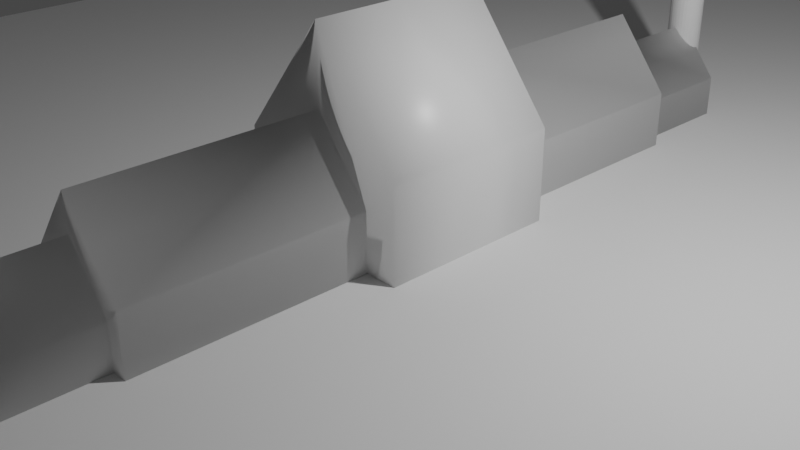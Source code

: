 # Source: linking_obj.blend  (saved by Blender 2.80.73; exported with 4.5.12 LTS)
import bpy
from mathutils import Matrix  # noqa: F401  (used for matrix-valued properties, if any)

bpy.ops.wm.read_factory_settings(use_empty=True)
scene = bpy.context.scene
scene.name = 'Scene'

# ---- collections
col_collection = bpy.data.collections.new('Collection'); scene.collection.children.link(col_collection)
col_example_obj_collection = bpy.data.collections.new('example_obj_collection'); scene.collection.children.link(col_example_obj_collection)

# ---- materials (node trees are filled in below, after node groups)
mat_material = bpy.data.materials.new('Material')
mat_material.alpha_threshold = 0.0
mat_material.use_transparent_shadow = False
mat_material.line_color = (0.0, 0.0, 0.0, 1.0)

# ---- material node trees
mat_material.use_nodes = True; mat_material.node_tree.nodes.clear()
_N = mat_material.node_tree.nodes; _L = mat_material.node_tree.links
n0 = _N.new('ShaderNodeOutputMaterial'); n0.name = 'Material Output'; n0.location = (300, 300)
n1 = _N.new('ShaderNodeBsdfPrincipled'); n1.name = 'Principled BSDF'; n1.location = (10, 300)
n1.distribution = 'GGX'
n1.subsurface_method = 'BURLEY'
n1.inputs[2].default_value = 0.4
n1.inputs[3].default_value = 1.45
n1.inputs[27].default_value = (0.0, 0.0, 0.0, 1.0)
n1.inputs[28].default_value = 1.0
_L.new(n1.outputs[0], n0.inputs[0])
n0.is_active_output = True

# ---- world
world_world = bpy.data.worlds.new('World'); scene.world = world_world
world_world.use_nodes = True; world_world.node_tree.nodes.clear()
_N = world_world.node_tree.nodes; _L = world_world.node_tree.links
n0 = _N.new('ShaderNodeOutputWorld'); n0.name = 'World Output'; n0.location = (300, 300)
n1 = _N.new('ShaderNodeBackground'); n1.name = 'Background'; n1.location = (10, 300)
n1.inputs[0].default_value = (0.05088, 0.05088, 0.05088, 1.0)
_L.new(n1.outputs[0], n0.inputs[0])
n0.is_active_output = True
world_world.color = (0.05088, 0.05088, 0.05088)
world_world.use_sun_shadow = False
world_world.sun_shadow_jitter_overblur = 0.0

# ---- cameras
cam_camera = bpy.data.cameras.new('Camera')
cam_camera.clip_end = 100.0
cam_camera.ortho_scale = 7.314

# ---- lights
light_light = bpy.data.lights.new('Light', 'POINT')
light_light.transmission_factor = 0.0
light_light.energy = 1000.0
light_light.shadow_soft_size = 0.1
light_light.shadow_maximum_resolution = 0.006
light_light.use_absolute_resolution = True

# ---- meshes
me_cube = bpy.data.meshes.new('Cube')
me_cube.from_pydata([(1.0, 1.0, 1.0), (1.0, 1.0, -1.0), (0.0, 1.0, 1.435), (0.0, 1.0, -1.435), (-1.0, 1.0, 1.0), (-1.0, 1.0, -1.0), (0.0, 1.0, 2.266), (0.0, 1.0, -2.266), (0.6334, 1.0, -0.6334), (-0.6334, 1.0, -0.6334), (0.6334, 1.0, 0.6334), (-0.6334, 1.0, 0.6334), (0.6334, 3.533, -0.6334), (-0.6334, 3.533, -0.6334), (0.6334, 3.533, 0.6334), (-0.6334, 3.533, 0.6334), (0.4647, 3.533, -0.4647), (-0.4647, 3.533, -0.4647), (0.4647, 3.533, 0.4647), (-0.4647, 3.533, 0.4647), (0.4647, 4.862, -0.4647), (-0.4647, 4.862, -0.4647), (0.4647, 4.862, 0.4647), (-0.4647, 4.862, 0.4647), (-1.0, 0.0, -1.0), (1.0, 0.0, 1.0), (-1.0, 0.0, 1.0), (1.0, 0.0, -1.0), (0.0, 3.533, -1.435), (0.0, 3.533, 1.435), (0.0, 3.533, -1.053), (0.0, 3.533, 1.053), (0.0, 4.862, -1.053), (0.0, 4.862, 1.053), (0.0, 0.0, -2.266), (0.0, 0.0, 2.266), (4.259e-08, 5.06, -3.709), (4.259e-08, 5.06, 3.709), (0.03858, 5.056, -3.709), (0.03858, 5.056, 3.709), (0.07567, 5.045, -3.709), (0.07567, 5.045, 3.709), (0.1099, 5.026, -3.709), (0.1099, 5.026, 3.709), (0.1398, 5.002, -3.709), (0.1398, 5.002, 3.709), (0.1644, 4.972, -3.709), (0.1644, 4.972, 3.709), (0.1827, 4.938, -3.709), (0.1827, 4.938, 3.709), (0.1939, 4.901, -3.709), (0.1939, 4.901, 3.709), (0.1977, 4.862, -3.709), (0.1977, 4.862, 3.709), (0.1939, 4.823, -3.709), (0.1939, 4.823, 3.709), (0.1827, 4.786, -3.709), (0.1827, 4.786, 3.709), (0.1644, 4.752, -3.709), (0.1644, 4.752, 3.709), (0.1398, 4.722, -3.709), (0.1398, 4.722, 3.709), (0.1099, 4.698, -3.709), (0.1099, 4.698, 3.709), (0.07567, 4.679, -3.709), (0.07567, 4.679, 3.709), (0.03858, 4.668, -3.709), (0.03858, 4.668, 3.709), (-2.185e-08, 4.664, -3.709), (-2.185e-08, 4.664, 3.709), (-0.03858, 4.668, -3.709), (-0.03858, 4.668, 3.709), (-0.07567, 4.679, -3.709), (-0.07567, 4.679, 3.709), (-0.1099, 4.698, -3.709), (-0.1099, 4.698, 3.709), (-0.1398, 4.722, -3.709), (-0.1398, 4.722, 3.709), (-0.1644, 4.752, -3.709), (-0.1644, 4.752, 3.709), (-0.1827, 4.786, -3.709), (-0.1827, 4.786, 3.709), (-0.1939, 4.823, -3.709), (-0.1939, 4.823, 3.709), (-0.1977, 4.862, -3.709), (-0.1977, 4.862, 3.709), (-0.1939, 4.901, -3.709), (-0.1939, 4.901, 3.709), (-0.1827, 4.938, -3.709), (-0.1827, 4.938, 3.709), (-0.1644, 4.972, -3.709), (-0.1644, 4.972, 3.709), (-0.1398, 5.002, -3.709), (-0.1398, 5.002, 3.709), (-0.1099, 5.026, -3.709), (-0.1099, 5.026, 3.709), (-0.07567, 5.045, -3.709), (-0.07567, 5.045, 3.709), (-0.03858, 5.056, -3.709), (-0.03858, 5.056, 3.709)], [], [(19, 31, 33, 23), (16, 30, 32, 20), (24, 26, 4, 5), (5, 7, 34, 24), (21, 23, 33, 32), (7, 5, 9, 3), (9, 11, 15, 13), (6, 0, 10, 2), (0, 1, 8, 10), (5, 4, 11, 9), (29, 14, 18, 31), (3, 9, 13, 28), (2, 10, 14, 29), (10, 8, 12, 14), (17, 19, 23, 21), (14, 12, 16, 18), (13, 15, 19, 17), (28, 13, 17, 30), (32, 33, 22, 20), (30, 17, 21, 32), (31, 18, 22, 33), (18, 16, 20, 22), (1, 0, 25, 27), (7, 1, 27, 34), (0, 6, 35, 25), (6, 4, 26, 35), (12, 28, 30, 16), (11, 2, 29, 15), (8, 3, 28, 12), (15, 29, 31, 19), (4, 6, 2, 11), (1, 7, 3, 8), (36, 37, 39, 38), (38, 39, 41, 40), (40, 41, 43, 42), (42, 43, 45, 44), (44, 45, 47, 46), (46, 47, 49, 48), (48, 49, 51, 50), (50, 51, 53, 52), (52, 53, 55, 54), (54, 55, 57, 56), (56, 57, 59, 58), (58, 59, 61, 60), (60, 61, 63, 62), (62, 63, 65, 64), (64, 65, 67, 66), (66, 67, 69, 68), (68, 69, 71, 70), (70, 71, 73, 72), (72, 73, 75, 74), (74, 75, 77, 76), (76, 77, 79, 78), (78, 79, 81, 80), (80, 81, 83, 82), (82, 83, 85, 84), (84, 85, 87, 86), (86, 87, 89, 88), (88, 89, 91, 90), (90, 91, 93, 92), (92, 93, 95, 94), (94, 95, 97, 96), (39, 37, 99, 97, 95, 93, 91, 89, 87, 85, 83, 81, 79, 77, 75, 73, 71, 69, 67, 65, 63, 61, 59, 57, 55, 53, 51, 49, 47, 45, 43, 41), (96, 97, 99, 98), (98, 99, 37, 36), (36, 38, 40, 42, 44, 46, 48, 50, 52, 54, 56, 58, 60, 62, 64, 66, 68, 70, 72, 74, 76, 78, 80, 82, 84, 86, 88, 90, 92, 94, 96, 98)])
me_cube.polygons.foreach_set('use_smooth', [1, 1, 1, 1, 1, 1, 1, 1, 1, 1, 1, 1, 1, 1, 1, 1, 1, 1, 1, 1, 1, 1, 1, 1, 1, 1, 1, 1, 1, 1, 1, 1, 0, 0, 0, 0, 0, 0, 0, 0, 0, 0, 0, 0, 0, 0, 0, 0, 0, 0, 0, 0, 0, 0, 0, 0, 0, 0, 0, 0, 0, 0, 0, 0, 0, 0])
_uv = me_cube.uv_layers.new(name='UVMap')
_uv.uv.foreach_set('vector', [0.625, 0.0, 0.5, 0.0, 0.5, 0.0, 0.625, 0.0, 0.625, 0.75, 0.5, 0.75, 0.5, 0.75, 0.625, 0.75, 0.375, 0.625, 0.625, 0.625, 0.625, 0.75, 0.375, 0.75, 0.375, 0.75, 0.5, 0.75, 0.5, 0.875, 0.375, 0.875, 0.625, 0.5, 0.875, 0.5, 0.875, 0.625, 0.625, 0.625, 0.5, 0.75, 0.375, 0.75, 0.375, 0.75, 0.5, 0.75, 0.375, 0.75, 0.625, 0.75, 0.625, 0.75, 0.375, 0.75, 0.5, 0.0, 0.375, 0.0, 0.375, 0.0, 0.5, 0.0, 0.375, 0.5, 0.125, 0.5, 0.125, 0.5, 0.375, 0.5, 0.375, 0.75, 0.625, 0.75, 0.625, 0.75, 0.375, 0.75, 0.5, 0.0, 0.375, 0.0, 0.375, 0.0, 0.5, 0.0, 0.5, 0.75, 0.375, 0.75, 0.375, 0.75, 0.5, 0.75, 0.5, 0.0, 0.375, 0.0, 0.375, 0.0, 0.5, 0.0, 0.375, 0.5, 0.125, 0.5, 0.125, 0.5, 0.375, 0.5, 0.375, 0.75, 0.625, 0.75, 0.625, 0.75, 0.375, 0.75, 0.375, 0.5, 0.125, 0.5, 0.125, 0.5, 0.375, 0.5, 0.375, 0.75, 0.625, 0.75, 0.625, 0.75, 0.375, 0.75, 0.5, 0.75, 0.375, 0.75, 0.375, 0.75, 0.5, 0.75, 0.625, 0.625, 0.875, 0.625, 0.875, 0.75, 0.625, 0.75, 0.5, 0.75, 0.375, 0.75, 0.375, 0.75, 0.5, 0.75, 0.5, 0.0, 0.375, 0.0, 0.375, 0.0, 0.5, 0.0, 0.375, 0.5, 0.125, 0.5, 0.125, 0.5, 0.375, 0.5, 0.125, 0.5, 0.375, 0.5, 0.375, 0.625, 0.125, 0.625, 0.5, 0.75, 0.625, 0.75, 0.625, 0.875, 0.5, 0.875, 0.375, 0.0, 0.5, 0.0, 0.5, 0.125, 0.375, 0.125, 0.5, 0.0, 0.625, 0.0, 0.625, 0.125, 0.5, 0.125, 0.625, 0.75, 0.5, 0.75, 0.5, 0.75, 0.625, 0.75, 0.625, 0.0, 0.5, 0.0, 0.5, 0.0, 0.625, 0.0, 0.625, 0.75, 0.5, 0.75, 0.5, 0.75, 0.625, 0.75, 0.625, 0.0, 0.5, 0.0, 0.5, 0.0, 0.625, 0.0, 0.625, 0.0, 0.5, 0.0, 0.5, 0.0, 0.625, 0.0, 0.625, 0.75, 0.5, 0.75, 0.5, 0.75, 0.625, 0.75, 1.0, 0.5, 1.0, 1.0, 0.9688, 1.0, 0.9688, 0.5, 0.9688, 0.5, 0.9688, 1.0, 0.9375, 1.0, 0.9375, 0.5, 0.9375, 0.5, 0.9375, 1.0, 0.9062, 1.0, 0.9062, 0.5, 0.9062, 0.5, 0.9062, 1.0, 0.875, 1.0, 0.875, 0.5, 0.875, 0.5, 0.875, 1.0, 0.8438, 1.0, 0.8438, 0.5, 0.8438, 0.5, 0.8438, 1.0, 0.8125, 1.0, 0.8125, 0.5, 0.8125, 0.5, 0.8125, 1.0, 0.7812, 1.0, 0.7812, 0.5, 0.7812, 0.5, 0.7812, 1.0, 0.75, 1.0, 0.75, 0.5, 0.75, 0.5, 0.75, 1.0, 0.7188, 1.0, 0.7188, 0.5, 0.7188, 0.5, 0.7188, 1.0, 0.6875, 1.0, 0.6875, 0.5, 0.6875, 0.5, 0.6875, 1.0, 0.6562, 1.0, 0.6562, 0.5, 0.6562, 0.5, 0.6562, 1.0, 0.625, 1.0, 0.625, 0.5, 0.625, 0.5, 0.625, 1.0, 0.5938, 1.0, 0.5938, 0.5, 0.5938, 0.5, 0.5938, 1.0, 0.5625, 1.0, 0.5625, 0.5, 0.5625, 0.5, 0.5625, 1.0, 0.5312, 1.0, 0.5312, 0.5, 0.5312, 0.5, 0.5312, 1.0, 0.5, 1.0, 0.5, 0.5, 0.5, 0.5, 0.5, 1.0, 0.4688, 1.0, 0.4688, 0.5, 0.4688, 0.5, 0.4688, 1.0, 0.4375, 1.0, 0.4375, 0.5, 0.4375, 0.5, 0.4375, 1.0, 0.4062, 1.0, 0.4062, 0.5, 0.4062, 0.5, 0.4062, 1.0, 0.375, 1.0, 0.375, 0.5, 0.375, 0.5, 0.375, 1.0, 0.3438, 1.0, 0.3438, 0.5, 0.3438, 0.5, 0.3438, 1.0, 0.3125, 1.0, 0.3125, 0.5, 0.3125, 0.5, 0.3125, 1.0, 0.2812, 1.0, 0.2812, 0.5, 0.2812, 0.5, 0.2812, 1.0, 0.25, 1.0, 0.25, 0.5, 0.25, 0.5, 0.25, 1.0, 0.2188, 1.0, 0.2188, 0.5, 0.2188, 0.5, 0.2188, 1.0, 0.1875, 1.0, 0.1875, 0.5, 0.1875, 0.5, 0.1875, 1.0, 0.1562, 1.0, 0.1562, 0.5, 0.1562, 0.5, 0.1562, 1.0, 0.125, 1.0, 0.125, 0.5, 0.125, 0.5, 0.125, 1.0, 0.09375, 1.0, 0.09375, 0.5, 0.09375, 0.5, 0.09375, 1.0, 0.0625, 1.0, 0.0625, 0.5, 0.2968, 0.4854, 0.25, 0.49, 0.2032, 0.4854, 0.1582, 0.4717, 0.1167, 0.4496, 0.08029, 0.4197, 0.05045, 0.3833, 0.02827, 0.3418, 0.01461, 0.2968, 0.01, 0.25, 0.01461, 0.2032, 0.02827, 0.1582, 0.05045, 0.1167, 0.08029, 0.08029, 0.1167, 0.05045, 0.1582, 0.02827, 0.2032, 0.01461, 0.25, 0.01, 0.2968, 0.01461, 0.3418, 0.02827, 0.3833, 0.05045, 0.4197, 0.08029, 0.4496, 0.1167, 0.4717, 0.1582, 0.4854, 0.2032, 0.49, 0.25, 0.4854, 0.2968, 0.4717, 0.3418, 0.4496, 0.3833, 0.4197, 0.4197, 0.3833, 0.4496, 0.3418, 0.4717, 0.0625, 0.5, 0.0625, 1.0, 0.03125, 1.0, 0.03125, 0.5, 0.03125, 0.5, 0.03125, 1.0, 0.0, 1.0, 0.0, 0.5, 0.75, 0.49, 0.7968, 0.4854, 0.8418, 0.4717, 0.8833, 0.4496, 0.9197, 0.4197, 0.9496, 0.3833, 0.9717, 0.3418, 0.9854, 0.2968, 0.99, 0.25, 0.9854, 0.2032, 0.9717, 0.1582, 0.9496, 0.1167, 0.9197, 0.08029, 0.8833, 0.05045, 0.8418, 0.02827, 0.7968, 0.01461, 0.75, 0.01, 0.7032, 0.01461, 0.6582, 0.02827, 0.6167, 0.05045, 0.5803, 0.08029, 0.5504, 0.1167, 0.5283, 0.1582, 0.5146, 0.2032, 0.51, 0.25, 0.5146, 0.2968, 0.5283, 0.3418, 0.5504, 0.3833, 0.5803, 0.4197, 0.6167, 0.4496, 0.6582, 0.4717, 0.7032, 0.4854])
me_cube.materials.append(mat_material)
me_cube.use_remesh_preserve_volume = False
me_cube.use_remesh_preserve_attributes = False
me_cube.use_mirror_vertex_groups = False
me_cube.update()
me_plane = bpy.data.meshes.new('Plane')
me_plane.from_pydata([(-1.0, -1.0, 0.0), (1.0, -1.0, 0.0), (-1.0, 1.0, 0.0), (1.0, 1.0, 0.0)], [], [(0, 1, 3, 2)])
_uv = me_plane.uv_layers.new(name='UVMap')
_uv.uv.foreach_set('vector', [0.0, 0.0, 1.0, 0.0, 1.0, 1.0, 0.0, 1.0])
me_plane.use_remesh_preserve_volume = False
me_plane.use_remesh_preserve_attributes = False
me_plane.use_mirror_vertex_groups = False
me_plane.update()

# ---- objects
ob_light = bpy.data.objects.new('Light', light_light)
ob_camera = bpy.data.objects.new('Camera', cam_camera)
ob_cube = bpy.data.objects.new('Cube', me_cube)
ob_plane = bpy.data.objects.new('Plane', me_plane)

# ---- transforms, parenting, visibility, modifiers, constraints
ob_light.location = (4.076, 1.005, 5.904)
ob_light.rotation_euler = (0.6503, 0.05522, 1.866)
ob_light.lock_rotations_4d = False
ob_light.empty_display_type = 'ARROWS'
ob_light.color = (0.0, 0.0, 0.0, 0.0)
ob_light.lineart.crease_threshold = 0.0
ob_camera.location = (7.359, -6.926, 4.958)
ob_camera.rotation_euler = (1.109, 0.0, 0.8149)
ob_camera.lock_rotations_4d = False
ob_camera.empty_display_type = 'ARROWS'
ob_camera.color = (0.0, 0.0, 0.0, 0.0)
ob_camera.display_type = 'WIRE'
ob_camera.lineart.crease_threshold = 0.0
ob_cube.location = (0.0, 0.0, 0.0)
ob_cube.lock_rotations_4d = False
ob_cube.empty_display_type = 'ARROWS'
ob_cube.lineart.crease_threshold = 0.0
_m = ob_cube.modifiers.new('Mirror', 'MIRROR')
_m.use_axis = (False, True, False)
_m = ob_cube.modifiers.new('Bevel', 'BEVEL')
_m.segments = 3
_m.limit_method = 'WEIGHT'
_m.use_clamp_overlap = False
ob_plane.location = (0.0, 4.862, 0.0)
ob_plane.scale = (9.743, 9.743, 9.743)
ob_plane.lineart.crease_threshold = 0.0

# ---- collection membership
col_collection.objects.link(ob_light)
col_collection.objects.link(ob_camera)
col_example_obj_collection.objects.link(ob_cube)
col_example_obj_collection.objects.link(ob_plane)

# ---- scene / render settings (as saved in the file)
scene.camera = ob_camera
scene.frame_start = 1; scene.frame_end = 250; scene.frame_set(1)
scene.render.engine = 'BLENDER_EEVEE_NEXT'
scene.cycles.use_denoising = False
scene.cycles.samples = 128
scene.cycles.sampling_pattern = 'TABULATED_SOBOL'
scene.cycles.use_adaptive_sampling = False
scene.cycles.use_light_tree = False
scene.view_settings.view_transform = 'Filmic'
bpy.context.view_layer.update()
